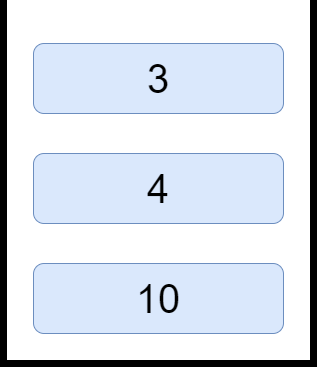

The diagram above was exported from draw.io. Its source (the exported page's mxGraphModel, read from the mxfile embedded in the PNG):
<mxGraphModel dx="1434" dy="1987" grid="1" gridSize="10" guides="1" tooltips="1" connect="1" arrows="1" fold="1" page="1" pageScale="1" pageWidth="827" pageHeight="1169" math="0" shadow="0">
  <root>
    <mxCell id="0" />
    <mxCell id="1" parent="0" />
    <mxCell id="lVoswuydbHWmz_7QO6am-1" value="" style="shape=partialRectangle;whiteSpace=wrap;html=1;top=0;bottom=0;fillColor=none;strokeWidth=7;" vertex="1" parent="1">
      <mxGeometry x="210" width="310" height="360" as="geometry" />
    </mxCell>
    <mxCell id="lVoswuydbHWmz_7QO6am-2" value="" style="shape=partialRectangle;whiteSpace=wrap;html=1;top=0;left=0;fillColor=none;strokeWidth=7;" vertex="1" parent="1">
      <mxGeometry x="210" width="310" height="360" as="geometry" />
    </mxCell>
    <mxCell id="lVoswuydbHWmz_7QO6am-3" value="&lt;font style=&quot;font-size: 40px;&quot;&gt;10&lt;/font&gt;" style="rounded=1;whiteSpace=wrap;html=1;fillColor=#dae8fc;strokeColor=#6c8ebf;" vertex="1" parent="1">
      <mxGeometry x="240" y="260" width="250" height="70" as="geometry" />
    </mxCell>
    <mxCell id="lVoswuydbHWmz_7QO6am-4" value="&lt;font style=&quot;font-size: 40px;&quot;&gt;4&lt;/font&gt;" style="rounded=1;whiteSpace=wrap;html=1;fillColor=#dae8fc;strokeColor=#6c8ebf;" vertex="1" parent="1">
      <mxGeometry x="240" y="150" width="250" height="70" as="geometry" />
    </mxCell>
    <mxCell id="lVoswuydbHWmz_7QO6am-5" value="&lt;font style=&quot;font-size: 40px;&quot;&gt;3&lt;/font&gt;" style="rounded=1;whiteSpace=wrap;html=1;fillColor=#dae8fc;strokeColor=#6c8ebf;" vertex="1" parent="1">
      <mxGeometry x="240" y="40" width="250" height="70" as="geometry" />
    </mxCell>
  </root>
</mxGraphModel>